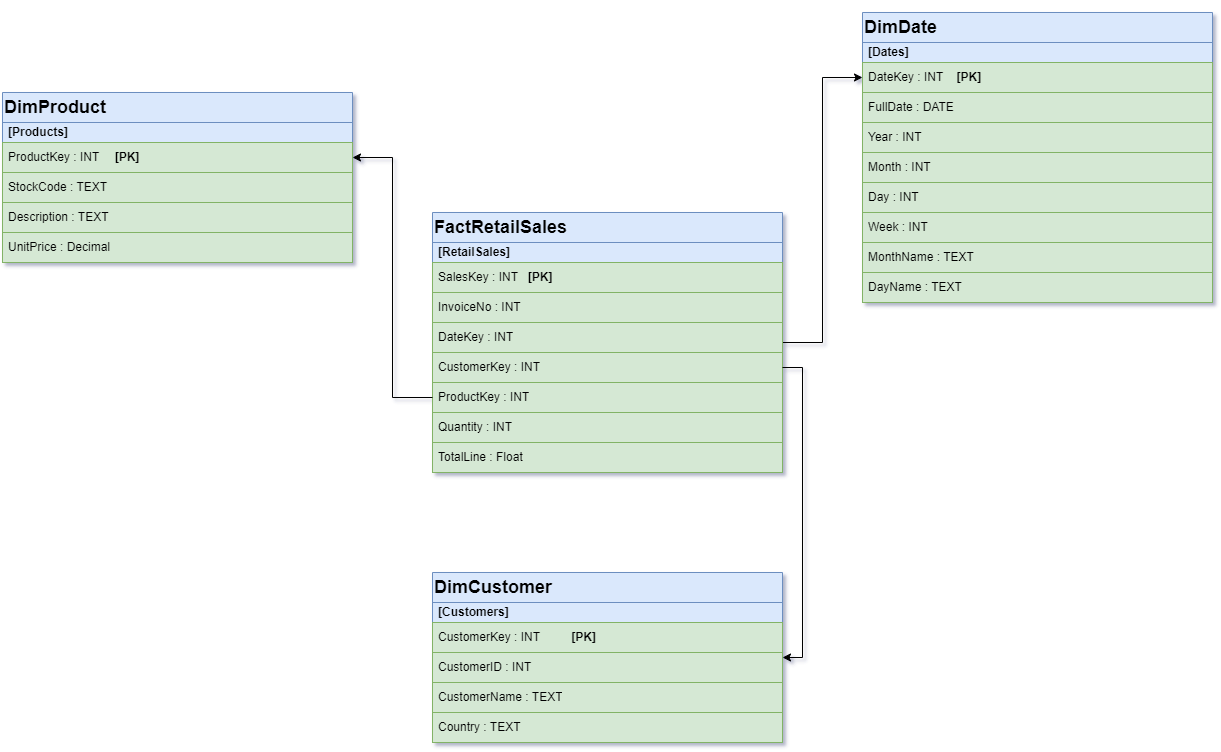

The diagram above was exported from draw.io. Its source (the exported page's mxGraphModel, read from the mxfile embedded in the PNG):
<mxGraphModel dx="2350" dy="2056" grid="1" gridSize="10" guides="1" tooltips="1" connect="1" arrows="1" fold="1" page="1" pageScale="1" pageWidth="850" pageHeight="1100" math="0" shadow="0" extFonts="Permanent Marker^https://fonts.googleapis.com/css?family=Permanent+Marker">
  <root>
    <mxCell id="0" />
    <mxCell id="1" parent="0" />
    <mxCell id="To1Rc7DsGY2pkSY6rcWI-1" value="&lt;h2&gt;DimProduct&lt;/h2&gt;" style="swimlane;fontStyle=0;childLayout=stackLayout;horizontal=1;startSize=30;horizontalStack=0;resizeParent=1;resizeParentMax=0;resizeLast=0;collapsible=1;marginBottom=0;whiteSpace=wrap;html=1;rounded=0;glass=0;shadow=0;separatorColor=#141414;fillColor=#dae8fc;strokeColor=#6c8ebf;align=left;" vertex="1" parent="1">
      <mxGeometry x="-70" y="-760" width="350" height="170" as="geometry" />
    </mxCell>
    <mxCell id="To1Rc7DsGY2pkSY6rcWI-2" value="[Products]" style="text;strokeColor=#6c8ebf;fillColor=#dae8fc;align=left;verticalAlign=middle;spacingLeft=4;spacingRight=4;overflow=hidden;points=[[0,0.5],[1,0.5]];portConstraint=eastwest;rotatable=0;whiteSpace=wrap;html=1;fontStyle=1" vertex="1" parent="To1Rc7DsGY2pkSY6rcWI-1">
      <mxGeometry y="30" width="350" height="20" as="geometry" />
    </mxCell>
    <mxCell id="To1Rc7DsGY2pkSY6rcWI-3" value="ProductKey : INT&amp;nbsp;&lt;span style=&quot;white-space: pre;&quot;&gt;&#09;&lt;/span&gt;&lt;b&gt;[PK]&lt;/b&gt;" style="text;strokeColor=#82b366;fillColor=#d5e8d4;align=left;verticalAlign=middle;spacingLeft=4;spacingRight=4;overflow=hidden;points=[[0,0.5],[1,0.5]];portConstraint=eastwest;rotatable=0;whiteSpace=wrap;html=1;fontStyle=0" vertex="1" parent="To1Rc7DsGY2pkSY6rcWI-1">
      <mxGeometry y="50" width="350" height="30" as="geometry" />
    </mxCell>
    <mxCell id="To1Rc7DsGY2pkSY6rcWI-4" value="StockCode : TEXT&amp;nbsp;" style="text;strokeColor=#82b366;fillColor=#d5e8d4;align=left;verticalAlign=middle;spacingLeft=4;spacingRight=4;overflow=hidden;points=[[0,0.5],[1,0.5]];portConstraint=eastwest;rotatable=0;whiteSpace=wrap;html=1;fontStyle=0" vertex="1" parent="To1Rc7DsGY2pkSY6rcWI-1">
      <mxGeometry y="80" width="350" height="30" as="geometry" />
    </mxCell>
    <mxCell id="To1Rc7DsGY2pkSY6rcWI-5" value="Description : TEXT&amp;nbsp;" style="text;strokeColor=#82b366;fillColor=#d5e8d4;align=left;verticalAlign=middle;spacingLeft=4;spacingRight=4;overflow=hidden;points=[[0,0.5],[1,0.5]];portConstraint=eastwest;rotatable=0;whiteSpace=wrap;html=1;fontStyle=0" vertex="1" parent="To1Rc7DsGY2pkSY6rcWI-1">
      <mxGeometry y="110" width="350" height="30" as="geometry" />
    </mxCell>
    <mxCell id="To1Rc7DsGY2pkSY6rcWI-13" value="UnitPrice : Decimal&amp;nbsp;" style="text;strokeColor=#82b366;fillColor=#d5e8d4;align=left;verticalAlign=middle;spacingLeft=4;spacingRight=4;overflow=hidden;points=[[0,0.5],[1,0.5]];portConstraint=eastwest;rotatable=0;whiteSpace=wrap;html=1;fontStyle=0" vertex="1" parent="To1Rc7DsGY2pkSY6rcWI-1">
      <mxGeometry y="140" width="350" height="30" as="geometry" />
    </mxCell>
    <mxCell id="To1Rc7DsGY2pkSY6rcWI-8" value="&lt;h2&gt;DimCustomer&lt;/h2&gt;" style="swimlane;fontStyle=0;childLayout=stackLayout;horizontal=1;startSize=30;horizontalStack=0;resizeParent=1;resizeParentMax=0;resizeLast=0;collapsible=1;marginBottom=0;whiteSpace=wrap;html=1;rounded=0;glass=0;shadow=0;separatorColor=#141414;fillColor=#dae8fc;strokeColor=#6c8ebf;align=left;" vertex="1" parent="1">
      <mxGeometry x="360" y="-280" width="350" height="170" as="geometry" />
    </mxCell>
    <mxCell id="To1Rc7DsGY2pkSY6rcWI-9" value="[Customers]" style="text;strokeColor=#6c8ebf;fillColor=#dae8fc;align=left;verticalAlign=middle;spacingLeft=4;spacingRight=4;overflow=hidden;points=[[0,0.5],[1,0.5]];portConstraint=eastwest;rotatable=0;whiteSpace=wrap;html=1;fontStyle=1" vertex="1" parent="To1Rc7DsGY2pkSY6rcWI-8">
      <mxGeometry y="30" width="350" height="20" as="geometry" />
    </mxCell>
    <mxCell id="To1Rc7DsGY2pkSY6rcWI-10" value="CustomerKey : INT&amp;nbsp;&lt;span style=&quot;white-space: pre;&quot;&gt;&#09;&lt;/span&gt;&lt;b&gt;[PK]&lt;/b&gt;" style="text;strokeColor=#82b366;fillColor=#d5e8d4;align=left;verticalAlign=middle;spacingLeft=4;spacingRight=4;overflow=hidden;points=[[0,0.5],[1,0.5]];portConstraint=eastwest;rotatable=0;whiteSpace=wrap;html=1;fontStyle=0" vertex="1" parent="To1Rc7DsGY2pkSY6rcWI-8">
      <mxGeometry y="50" width="350" height="30" as="geometry" />
    </mxCell>
    <mxCell id="To1Rc7DsGY2pkSY6rcWI-38" value="CustomerID : INT&amp;nbsp;" style="text;strokeColor=#82b366;fillColor=#d5e8d4;align=left;verticalAlign=middle;spacingLeft=4;spacingRight=4;overflow=hidden;points=[[0,0.5],[1,0.5]];portConstraint=eastwest;rotatable=0;whiteSpace=wrap;html=1;fontStyle=0" vertex="1" parent="To1Rc7DsGY2pkSY6rcWI-8">
      <mxGeometry y="80" width="350" height="30" as="geometry" />
    </mxCell>
    <mxCell id="To1Rc7DsGY2pkSY6rcWI-47" value="CustomerName : TEXT" style="text;strokeColor=#82b366;fillColor=#d5e8d4;align=left;verticalAlign=middle;spacingLeft=4;spacingRight=4;overflow=hidden;points=[[0,0.5],[1,0.5]];portConstraint=eastwest;rotatable=0;whiteSpace=wrap;html=1;fontStyle=0" vertex="1" parent="To1Rc7DsGY2pkSY6rcWI-8">
      <mxGeometry y="110" width="350" height="30" as="geometry" />
    </mxCell>
    <mxCell id="To1Rc7DsGY2pkSY6rcWI-11" value="Country : TEXT&amp;nbsp;" style="text;strokeColor=#82b366;fillColor=#d5e8d4;align=left;verticalAlign=middle;spacingLeft=4;spacingRight=4;overflow=hidden;points=[[0,0.5],[1,0.5]];portConstraint=eastwest;rotatable=0;whiteSpace=wrap;html=1;fontStyle=0" vertex="1" parent="To1Rc7DsGY2pkSY6rcWI-8">
      <mxGeometry y="140" width="350" height="30" as="geometry" />
    </mxCell>
    <mxCell id="To1Rc7DsGY2pkSY6rcWI-14" value="&lt;h2&gt;DimDate&lt;/h2&gt;" style="swimlane;fontStyle=0;childLayout=stackLayout;horizontal=1;startSize=30;horizontalStack=0;resizeParent=1;resizeParentMax=0;resizeLast=0;collapsible=1;marginBottom=0;whiteSpace=wrap;html=1;rounded=0;glass=0;shadow=0;separatorColor=#141414;fillColor=#dae8fc;strokeColor=#6c8ebf;align=left;" vertex="1" parent="1">
      <mxGeometry x="790" y="-840" width="350" height="290" as="geometry" />
    </mxCell>
    <mxCell id="To1Rc7DsGY2pkSY6rcWI-15" value="[Dates]" style="text;strokeColor=#6c8ebf;fillColor=#dae8fc;align=left;verticalAlign=middle;spacingLeft=4;spacingRight=4;overflow=hidden;points=[[0,0.5],[1,0.5]];portConstraint=eastwest;rotatable=0;whiteSpace=wrap;html=1;fontStyle=1" vertex="1" parent="To1Rc7DsGY2pkSY6rcWI-14">
      <mxGeometry y="30" width="350" height="20" as="geometry" />
    </mxCell>
    <mxCell id="To1Rc7DsGY2pkSY6rcWI-16" value="DateKey : INT&amp;nbsp; &amp;nbsp; &lt;b&gt;[PK]&lt;/b&gt;" style="text;strokeColor=#82b366;fillColor=#d5e8d4;align=left;verticalAlign=middle;spacingLeft=4;spacingRight=4;overflow=hidden;points=[[0,0.5],[1,0.5]];portConstraint=eastwest;rotatable=0;whiteSpace=wrap;html=1;fontStyle=0" vertex="1" parent="To1Rc7DsGY2pkSY6rcWI-14">
      <mxGeometry y="50" width="350" height="30" as="geometry" />
    </mxCell>
    <mxCell id="To1Rc7DsGY2pkSY6rcWI-17" value="FullDate : DATE&amp;nbsp;" style="text;strokeColor=#82b366;fillColor=#d5e8d4;align=left;verticalAlign=middle;spacingLeft=4;spacingRight=4;overflow=hidden;points=[[0,0.5],[1,0.5]];portConstraint=eastwest;rotatable=0;whiteSpace=wrap;html=1;fontStyle=0" vertex="1" parent="To1Rc7DsGY2pkSY6rcWI-14">
      <mxGeometry y="80" width="350" height="30" as="geometry" />
    </mxCell>
    <mxCell id="To1Rc7DsGY2pkSY6rcWI-18" value="Year : INT" style="text;strokeColor=#82b366;fillColor=#d5e8d4;align=left;verticalAlign=middle;spacingLeft=4;spacingRight=4;overflow=hidden;points=[[0,0.5],[1,0.5]];portConstraint=eastwest;rotatable=0;whiteSpace=wrap;html=1;fontStyle=0" vertex="1" parent="To1Rc7DsGY2pkSY6rcWI-14">
      <mxGeometry y="110" width="350" height="30" as="geometry" />
    </mxCell>
    <mxCell id="To1Rc7DsGY2pkSY6rcWI-19" value="Month : INT" style="text;strokeColor=#82b366;fillColor=#d5e8d4;align=left;verticalAlign=middle;spacingLeft=4;spacingRight=4;overflow=hidden;points=[[0,0.5],[1,0.5]];portConstraint=eastwest;rotatable=0;whiteSpace=wrap;html=1;fontStyle=0" vertex="1" parent="To1Rc7DsGY2pkSY6rcWI-14">
      <mxGeometry y="140" width="350" height="30" as="geometry" />
    </mxCell>
    <mxCell id="To1Rc7DsGY2pkSY6rcWI-26" value="Day : INT" style="text;strokeColor=#82b366;fillColor=#d5e8d4;align=left;verticalAlign=middle;spacingLeft=4;spacingRight=4;overflow=hidden;points=[[0,0.5],[1,0.5]];portConstraint=eastwest;rotatable=0;whiteSpace=wrap;html=1;fontStyle=0" vertex="1" parent="To1Rc7DsGY2pkSY6rcWI-14">
      <mxGeometry y="170" width="350" height="30" as="geometry" />
    </mxCell>
    <mxCell id="To1Rc7DsGY2pkSY6rcWI-37" value="Week : INT" style="text;strokeColor=#82b366;fillColor=#d5e8d4;align=left;verticalAlign=middle;spacingLeft=4;spacingRight=4;overflow=hidden;points=[[0,0.5],[1,0.5]];portConstraint=eastwest;rotatable=0;whiteSpace=wrap;html=1;fontStyle=0" vertex="1" parent="To1Rc7DsGY2pkSY6rcWI-14">
      <mxGeometry y="200" width="350" height="30" as="geometry" />
    </mxCell>
    <mxCell id="To1Rc7DsGY2pkSY6rcWI-34" value="MonthName : TEXT" style="text;strokeColor=#82b366;fillColor=#d5e8d4;align=left;verticalAlign=middle;spacingLeft=4;spacingRight=4;overflow=hidden;points=[[0,0.5],[1,0.5]];portConstraint=eastwest;rotatable=0;whiteSpace=wrap;html=1;fontStyle=0" vertex="1" parent="To1Rc7DsGY2pkSY6rcWI-14">
      <mxGeometry y="230" width="350" height="30" as="geometry" />
    </mxCell>
    <mxCell id="To1Rc7DsGY2pkSY6rcWI-35" value="DayName : TEXT" style="text;strokeColor=#82b366;fillColor=#d5e8d4;align=left;verticalAlign=middle;spacingLeft=4;spacingRight=4;overflow=hidden;points=[[0,0.5],[1,0.5]];portConstraint=eastwest;rotatable=0;whiteSpace=wrap;html=1;fontStyle=0" vertex="1" parent="To1Rc7DsGY2pkSY6rcWI-14">
      <mxGeometry y="260" width="350" height="30" as="geometry" />
    </mxCell>
    <mxCell id="To1Rc7DsGY2pkSY6rcWI-43" style="edgeStyle=orthogonalEdgeStyle;rounded=0;orthogonalLoop=1;jettySize=auto;html=1;exitX=1;exitY=0.5;exitDx=0;exitDy=0;" edge="1" parent="1" source="To1Rc7DsGY2pkSY6rcWI-27" target="To1Rc7DsGY2pkSY6rcWI-16">
      <mxGeometry relative="1" as="geometry" />
    </mxCell>
    <mxCell id="To1Rc7DsGY2pkSY6rcWI-27" value="&lt;h2&gt;FactRetailSales&lt;/h2&gt;" style="swimlane;fontStyle=0;childLayout=stackLayout;horizontal=1;startSize=30;horizontalStack=0;resizeParent=1;resizeParentMax=0;resizeLast=0;collapsible=1;marginBottom=0;whiteSpace=wrap;html=1;rounded=0;glass=0;shadow=0;separatorColor=#141414;fillColor=#dae8fc;strokeColor=#6c8ebf;align=left;" vertex="1" parent="1">
      <mxGeometry x="360" y="-640" width="350" height="260" as="geometry" />
    </mxCell>
    <mxCell id="To1Rc7DsGY2pkSY6rcWI-28" value="[RetailSales]" style="text;strokeColor=#6c8ebf;fillColor=#dae8fc;align=left;verticalAlign=middle;spacingLeft=4;spacingRight=4;overflow=hidden;points=[[0,0.5],[1,0.5]];portConstraint=eastwest;rotatable=0;whiteSpace=wrap;html=1;fontStyle=1" vertex="1" parent="To1Rc7DsGY2pkSY6rcWI-27">
      <mxGeometry y="30" width="350" height="20" as="geometry" />
    </mxCell>
    <mxCell id="To1Rc7DsGY2pkSY6rcWI-29" value="SalesKey : INT&amp;nbsp; &amp;nbsp;&lt;b&gt;[PK]&lt;/b&gt;" style="text;strokeColor=#82b366;fillColor=#d5e8d4;align=left;verticalAlign=middle;spacingLeft=4;spacingRight=4;overflow=hidden;points=[[0,0.5],[1,0.5]];portConstraint=eastwest;rotatable=0;whiteSpace=wrap;html=1;fontStyle=0" vertex="1" parent="To1Rc7DsGY2pkSY6rcWI-27">
      <mxGeometry y="50" width="350" height="30" as="geometry" />
    </mxCell>
    <mxCell id="To1Rc7DsGY2pkSY6rcWI-39" value="InvoiceNo : INT&amp;nbsp;" style="text;strokeColor=#82b366;fillColor=#d5e8d4;align=left;verticalAlign=middle;spacingLeft=4;spacingRight=4;overflow=hidden;points=[[0,0.5],[1,0.5]];portConstraint=eastwest;rotatable=0;whiteSpace=wrap;html=1;fontStyle=0" vertex="1" parent="To1Rc7DsGY2pkSY6rcWI-27">
      <mxGeometry y="80" width="350" height="30" as="geometry" />
    </mxCell>
    <mxCell id="To1Rc7DsGY2pkSY6rcWI-30" value="DateKey : INT" style="text;strokeColor=#82b366;fillColor=#d5e8d4;align=left;verticalAlign=middle;spacingLeft=4;spacingRight=4;overflow=hidden;points=[[0,0.5],[1,0.5]];portConstraint=eastwest;rotatable=0;whiteSpace=wrap;html=1;fontStyle=0" vertex="1" parent="To1Rc7DsGY2pkSY6rcWI-27">
      <mxGeometry y="110" width="350" height="30" as="geometry" />
    </mxCell>
    <mxCell id="To1Rc7DsGY2pkSY6rcWI-31" value="CustomerKey : INT" style="text;strokeColor=#82b366;fillColor=#d5e8d4;align=left;verticalAlign=middle;spacingLeft=4;spacingRight=4;overflow=hidden;points=[[0,0.5],[1,0.5]];portConstraint=eastwest;rotatable=0;whiteSpace=wrap;html=1;fontStyle=0" vertex="1" parent="To1Rc7DsGY2pkSY6rcWI-27">
      <mxGeometry y="140" width="350" height="30" as="geometry" />
    </mxCell>
    <mxCell id="To1Rc7DsGY2pkSY6rcWI-32" value="ProductKey : INT" style="text;strokeColor=#82b366;fillColor=#d5e8d4;align=left;verticalAlign=middle;spacingLeft=4;spacingRight=4;overflow=hidden;points=[[0,0.5],[1,0.5]];portConstraint=eastwest;rotatable=0;whiteSpace=wrap;html=1;fontStyle=0" vertex="1" parent="To1Rc7DsGY2pkSY6rcWI-27">
      <mxGeometry y="170" width="350" height="30" as="geometry" />
    </mxCell>
    <mxCell id="To1Rc7DsGY2pkSY6rcWI-33" value="Quantity : INT" style="text;strokeColor=#82b366;fillColor=#d5e8d4;align=left;verticalAlign=middle;spacingLeft=4;spacingRight=4;overflow=hidden;points=[[0,0.5],[1,0.5]];portConstraint=eastwest;rotatable=0;whiteSpace=wrap;html=1;fontStyle=0" vertex="1" parent="To1Rc7DsGY2pkSY6rcWI-27">
      <mxGeometry y="200" width="350" height="30" as="geometry" />
    </mxCell>
    <mxCell id="To1Rc7DsGY2pkSY6rcWI-40" value="TotalLine : Float&amp;nbsp;" style="text;strokeColor=#82b366;fillColor=#d5e8d4;align=left;verticalAlign=middle;spacingLeft=4;spacingRight=4;overflow=hidden;points=[[0,0.5],[1,0.5]];portConstraint=eastwest;rotatable=0;whiteSpace=wrap;html=1;fontStyle=0" vertex="1" parent="To1Rc7DsGY2pkSY6rcWI-27">
      <mxGeometry y="230" width="350" height="30" as="geometry" />
    </mxCell>
    <mxCell id="To1Rc7DsGY2pkSY6rcWI-45" style="edgeStyle=orthogonalEdgeStyle;rounded=0;orthogonalLoop=1;jettySize=auto;html=1;exitX=0;exitY=0.5;exitDx=0;exitDy=0;entryX=1;entryY=0.5;entryDx=0;entryDy=0;" edge="1" parent="1" source="To1Rc7DsGY2pkSY6rcWI-32" target="To1Rc7DsGY2pkSY6rcWI-3">
      <mxGeometry relative="1" as="geometry" />
    </mxCell>
    <mxCell id="To1Rc7DsGY2pkSY6rcWI-46" style="edgeStyle=orthogonalEdgeStyle;rounded=0;orthogonalLoop=1;jettySize=auto;html=1;exitX=1;exitY=0.5;exitDx=0;exitDy=0;entryX=1;entryY=0.5;entryDx=0;entryDy=0;" edge="1" parent="1" source="To1Rc7DsGY2pkSY6rcWI-31" target="To1Rc7DsGY2pkSY6rcWI-8">
      <mxGeometry relative="1" as="geometry" />
    </mxCell>
  </root>
</mxGraphModel>